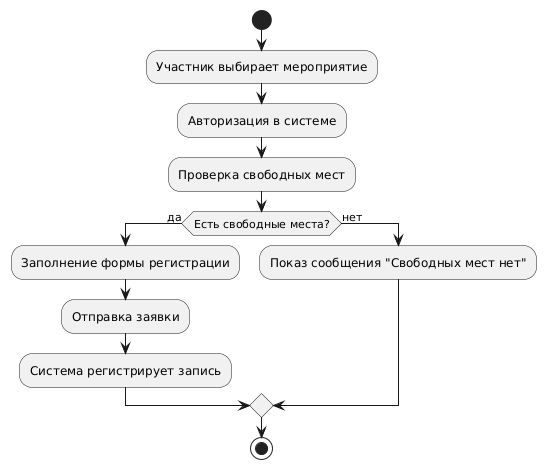

The diagram above was rendered by PlantUML. Its source (embedded in the PNG):
@startuml
start
:Участник выбирает мероприятие;
:Авторизация в системе;
:Проверка свободных мест;
if (Есть свободные места?) then (да)
    :Заполнение формы регистрации;
    :Отправка заявки;
    :Система регистрирует запись;
else (нет)
    :Показ сообщения "Свободных мест нет";
endif
stop
@enduml